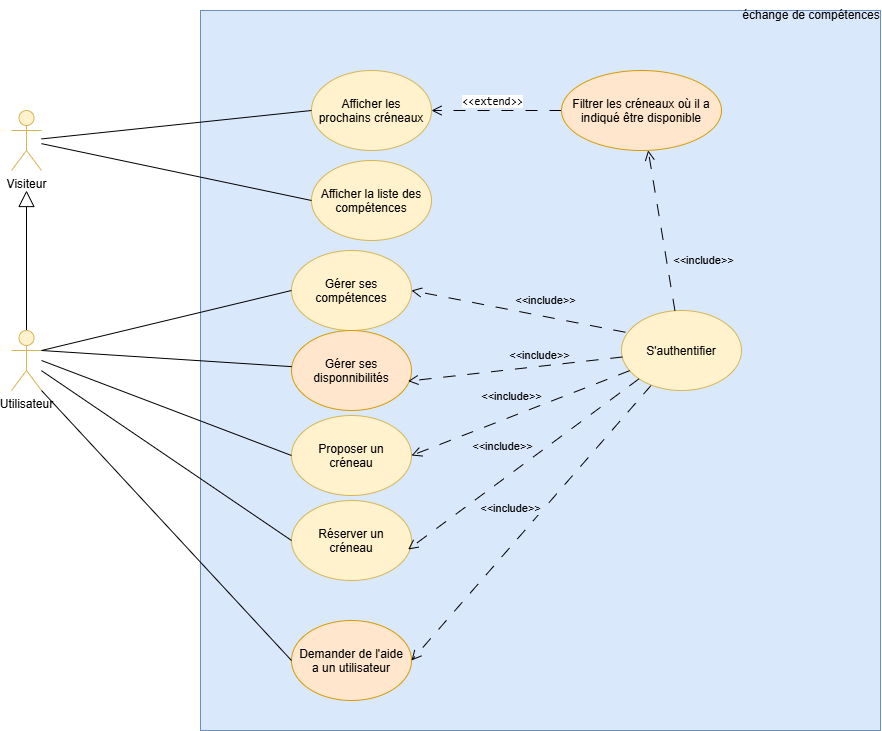

The diagram above was exported from draw.io. Its source (the exported page's mxGraphModel, read from the mxfile embedded in the PNG):
<mxGraphModel dx="1493" dy="852" grid="1" gridSize="10" guides="1" tooltips="1" connect="1" arrows="1" fold="1" page="1" pageScale="1" pageWidth="827" pageHeight="1169" math="0" shadow="0">
  <root>
    <mxCell id="0" />
    <mxCell id="1" parent="0" />
    <mxCell id="rgtG7ySE-Bl5F0Gxysvs-1" parent="1" style="rounded=0;whiteSpace=wrap;html=1;fillColor=#dae8fc;strokeColor=#6c8ebf;" value="" vertex="1">
      <mxGeometry height="720" width="680" x="459" y="80" as="geometry" />
    </mxCell>
    <mxCell id="nT1QJnrvr-nDbTaia1Ru-2" parent="1" style="shape=umlActor;verticalLabelPosition=bottom;verticalAlign=top;html=1;outlineConnect=0;fillColor=#fff2cc;strokeColor=#d6b656;" value="Visiteur" vertex="1">
      <mxGeometry height="60" width="30" x="270" y="180" as="geometry" />
    </mxCell>
    <mxCell id="nT1QJnrvr-nDbTaia1Ru-7" parent="1" style="ellipse;whiteSpace=wrap;html=1;shapeInside=1;fillColor=#fff2cc;strokeColor=#d6b656;" value="Afficher les prochains créneaux" vertex="1">
      <mxGeometry height="80" width="120" x="570" y="140" as="geometry" />
    </mxCell>
    <mxCell id="nT1QJnrvr-nDbTaia1Ru-8" edge="1" parent="1" source="nT1QJnrvr-nDbTaia1Ru-2" style="endArrow=none;html=1;rounded=0;entryX=0;entryY=0.5;entryDx=0;entryDy=0;" target="nT1QJnrvr-nDbTaia1Ru-7" value="">
      <mxGeometry height="50" relative="1" width="50" as="geometry">
        <mxPoint x="540" y="370" as="sourcePoint" />
        <mxPoint x="590" y="320" as="targetPoint" />
      </mxGeometry>
    </mxCell>
    <mxCell id="nT1QJnrvr-nDbTaia1Ru-9" parent="1" style="ellipse;whiteSpace=wrap;html=1;shapeInside=1;fillColor=#fff2cc;strokeColor=#d6b656;" value="Afficher la liste des compétences" vertex="1">
      <mxGeometry height="80" width="120" x="570" y="230" as="geometry" />
    </mxCell>
    <mxCell id="nT1QJnrvr-nDbTaia1Ru-13" edge="1" parent="1" source="nT1QJnrvr-nDbTaia1Ru-2" style="endArrow=none;html=1;rounded=0;entryX=0;entryY=0.5;entryDx=0;entryDy=0;" target="nT1QJnrvr-nDbTaia1Ru-9" value="">
      <mxGeometry height="50" relative="1" width="50" as="geometry">
        <mxPoint x="440" y="316" as="sourcePoint" />
        <mxPoint x="680" y="260" as="targetPoint" />
      </mxGeometry>
    </mxCell>
    <mxCell id="i13Z8csX2FQLecCO7mq4-2" edge="1" parent="1" source="i13Z8csX2FQLecCO7mq4-1" style="edgeStyle=orthogonalEdgeStyle;rounded=0;orthogonalLoop=1;jettySize=auto;html=1;endArrow=block;endFill=0;startSize=6;endSize=14;">
      <mxGeometry relative="1" as="geometry">
        <mxPoint x="285" y="260" as="targetPoint" />
      </mxGeometry>
    </mxCell>
    <mxCell id="i13Z8csX2FQLecCO7mq4-1" parent="1" style="shape=umlActor;verticalLabelPosition=bottom;verticalAlign=top;html=1;outlineConnect=0;fillColor=#fff2cc;strokeColor=#d6b656;" value="Utilisateur" vertex="1">
      <mxGeometry height="60" width="30" x="270" y="400" as="geometry" />
    </mxCell>
    <mxCell id="i13Z8csX2FQLecCO7mq4-3" parent="1" style="ellipse;whiteSpace=wrap;html=1;shapeInside=1;fillColor=#fff2cc;strokeColor=#d6b656;" value="Gérer ses compétences" vertex="1">
      <mxGeometry height="80" width="120" x="550" y="320" as="geometry" />
    </mxCell>
    <mxCell id="i13Z8csX2FQLecCO7mq4-4" parent="1" style="ellipse;whiteSpace=wrap;html=1;shapeInside=1;fillColor=#ffe6cc;strokeColor=#d79b00;" value="Gérer ses disponnibilités" vertex="1">
      <mxGeometry height="80" width="120" x="550" y="400" as="geometry" />
    </mxCell>
    <mxCell id="i13Z8csX2FQLecCO7mq4-5" parent="1" style="ellipse;whiteSpace=wrap;html=1;shapeInside=1;fillColor=#fff2cc;strokeColor=#d6b656;" value="Proposer un créneau" vertex="1">
      <mxGeometry height="80" width="120" x="550" y="485" as="geometry" />
    </mxCell>
    <mxCell id="i13Z8csX2FQLecCO7mq4-6" parent="1" style="ellipse;whiteSpace=wrap;html=1;shapeInside=1;fillColor=#fff2cc;strokeColor=#d6b656;" value="Réserver un créneau" vertex="1">
      <mxGeometry height="80" width="120" x="550" y="570" as="geometry" />
    </mxCell>
    <mxCell id="i13Z8csX2FQLecCO7mq4-8" edge="1" parent="1" source="i13Z8csX2FQLecCO7mq4-7" style="edgeStyle=orthogonalEdgeStyle;rounded=0;orthogonalLoop=1;jettySize=auto;html=1;dashed=1;dashPattern=12 12;endArrow=open;endFill=0;endSize=8;" target="nT1QJnrvr-nDbTaia1Ru-7">
      <mxGeometry relative="1" as="geometry" />
    </mxCell>
    <mxCell id="i13Z8csX2FQLecCO7mq4-9" connectable="0" parent="i13Z8csX2FQLecCO7mq4-8" style="edgeLabel;html=1;align=center;verticalAlign=middle;resizable=0;points=[];" value="&lt;code&gt;&amp;lt;&amp;lt;extend&amp;gt;&amp;gt;&lt;/code&gt;" vertex="1">
      <mxGeometry relative="1" x="0.1969" as="geometry">
        <mxPoint x="8" y="-10" as="offset" />
      </mxGeometry>
    </mxCell>
    <mxCell id="i13Z8csX2FQLecCO7mq4-7" parent="1" style="ellipse;whiteSpace=wrap;html=1;shapeInside=1;fillColor=#ffe6cc;strokeColor=#d79b00;" value="Filtrer les créneaux où il a indiqué être disponible" vertex="1">
      <mxGeometry height="80" width="160" x="820" y="140" as="geometry" />
    </mxCell>
    <mxCell id="i13Z8csX2FQLecCO7mq4-10" edge="1" parent="1" source="i13Z8csX2FQLecCO7mq4-1" style="endArrow=none;html=1;rounded=0;entryX=0;entryY=0.5;entryDx=0;entryDy=0;exitX=1;exitY=0.3333333333333333;exitDx=0;exitDy=0;exitPerimeter=0;" target="i13Z8csX2FQLecCO7mq4-3" value="">
      <mxGeometry height="50" relative="1" width="50" as="geometry">
        <mxPoint x="480" y="320" as="sourcePoint" />
        <mxPoint x="750" y="377" as="targetPoint" />
      </mxGeometry>
    </mxCell>
    <mxCell id="i13Z8csX2FQLecCO7mq4-11" edge="1" parent="1" source="i13Z8csX2FQLecCO7mq4-1" style="endArrow=none;html=1;rounded=0;exitX=1;exitY=0.3333333333333333;exitDx=0;exitDy=0;exitPerimeter=0;" target="i13Z8csX2FQLecCO7mq4-4" value="">
      <mxGeometry height="50" relative="1" width="50" as="geometry">
        <mxPoint x="360" y="470" as="sourcePoint" />
        <mxPoint x="610" y="410" as="targetPoint" />
      </mxGeometry>
    </mxCell>
    <mxCell id="i13Z8csX2FQLecCO7mq4-12" edge="1" parent="1" style="endArrow=none;html=1;rounded=0;entryX=0;entryY=0.5;entryDx=0;entryDy=0;" target="i13Z8csX2FQLecCO7mq4-5" value="">
      <mxGeometry height="50" relative="1" width="50" as="geometry">
        <mxPoint x="300" y="430" as="sourcePoint" />
        <mxPoint x="570" y="438" as="targetPoint" />
      </mxGeometry>
    </mxCell>
    <mxCell id="i13Z8csX2FQLecCO7mq4-13" edge="1" parent="1" source="i13Z8csX2FQLecCO7mq4-1" style="endArrow=none;html=1;rounded=0;entryX=0;entryY=0.5;entryDx=0;entryDy=0;" target="i13Z8csX2FQLecCO7mq4-6" value="">
      <mxGeometry height="50" relative="1" width="50" as="geometry">
        <mxPoint x="350" y="450" as="sourcePoint" />
        <mxPoint x="600" y="545" as="targetPoint" />
      </mxGeometry>
    </mxCell>
    <mxCell id="i13Z8csX2FQLecCO7mq4-14" parent="1" style="ellipse;whiteSpace=wrap;html=1;shapeInside=1;fillColor=#ffe6cc;strokeColor=#d79b00;" value="Demander de l'aide a un utilisateur" vertex="1">
      <mxGeometry height="80" width="120" x="550" y="690" as="geometry" />
    </mxCell>
    <mxCell id="i13Z8csX2FQLecCO7mq4-15" edge="1" parent="1" source="i13Z8csX2FQLecCO7mq4-1" style="endArrow=none;html=1;rounded=0;entryX=0;entryY=0.5;entryDx=0;entryDy=0;exitX=1;exitY=1;exitDx=0;exitDy=0;exitPerimeter=0;" target="i13Z8csX2FQLecCO7mq4-14" value="">
      <mxGeometry height="50" relative="1" width="50" as="geometry">
        <mxPoint x="520" y="590" as="sourcePoint" />
        <mxPoint x="770" y="760" as="targetPoint" />
      </mxGeometry>
    </mxCell>
    <mxCell id="rgtG7ySE-Bl5F0Gxysvs-2" parent="1" style="text;html=1;whiteSpace=wrap;strokeColor=none;fillColor=none;align=center;verticalAlign=middle;rounded=0;" value="échange de compétences" vertex="1">
      <mxGeometry height="30" width="140" x="1000" y="70" as="geometry" />
    </mxCell>
    <mxCell id="rgtG7ySE-Bl5F0Gxysvs-4" edge="1" parent="1" source="rgtG7ySE-Bl5F0Gxysvs-3" style="rounded=0;orthogonalLoop=1;jettySize=auto;html=1;entryX=1;entryY=0.5;entryDx=0;entryDy=0;defaultLabelBackgroundColor=page;labelPadding=0 4;endArrow=open;endFill=0;endSize=8;dashed=1;dashPattern=12 12;" target="i13Z8csX2FQLecCO7mq4-14">
      <mxGeometry relative="1" as="geometry" />
    </mxCell>
    <mxCell id="rgtG7ySE-Bl5F0Gxysvs-5" connectable="0" parent="rgtG7ySE-Bl5F0Gxysvs-4" style="edgeLabel;html=1;align=center;verticalAlign=middle;resizable=0;points=[];inheritText=1;defaultLabelBackgroundColor=page;labelPadding=0 4;" value="&amp;lt;&amp;lt;include&amp;gt;&amp;gt;" vertex="1">
      <mxGeometry relative="1" x="-0.1024" y="2" as="geometry">
        <mxPoint x="-35" y="-2" as="offset" />
      </mxGeometry>
    </mxCell>
    <mxCell id="rgtG7ySE-Bl5F0Gxysvs-3" parent="1" style="ellipse;whiteSpace=wrap;html=1;shapeInside=1;fillColor=#fff2cc;strokeColor=#d6b656;" value="S'authentifier" vertex="1">
      <mxGeometry height="80" width="120" x="880" y="380" as="geometry" />
    </mxCell>
    <mxCell id="rgtG7ySE-Bl5F0Gxysvs-6" edge="1" parent="1" source="rgtG7ySE-Bl5F0Gxysvs-3" style="rounded=0;orthogonalLoop=1;jettySize=auto;html=1;entryX=0.972;entryY=0.612;entryDx=0;entryDy=0;defaultLabelBackgroundColor=page;labelPadding=0 4;endArrow=open;endFill=0;endSize=8;dashed=1;dashPattern=12 12;entryPerimeter=0;exitX=0;exitY=1;exitDx=0;exitDy=0;" target="i13Z8csX2FQLecCO7mq4-6">
      <mxGeometry relative="1" as="geometry">
        <mxPoint x="918" y="464" as="sourcePoint" />
        <mxPoint x="690" y="705" as="targetPoint" />
      </mxGeometry>
    </mxCell>
    <mxCell id="rgtG7ySE-Bl5F0Gxysvs-7" connectable="0" parent="rgtG7ySE-Bl5F0Gxysvs-6" style="edgeLabel;html=1;align=center;verticalAlign=middle;resizable=0;points=[];inheritText=1;defaultLabelBackgroundColor=page;labelPadding=0 4;" value="&amp;lt;&amp;lt;include&amp;gt;&amp;gt;" vertex="1">
      <mxGeometry relative="1" x="-0.1024" y="2" as="geometry">
        <mxPoint x="-35" y="-11" as="offset" />
      </mxGeometry>
    </mxCell>
    <mxCell id="rgtG7ySE-Bl5F0Gxysvs-8" edge="1" parent="1" source="rgtG7ySE-Bl5F0Gxysvs-3" style="rounded=0;orthogonalLoop=1;jettySize=auto;html=1;entryX=1;entryY=0.5;entryDx=0;entryDy=0;defaultLabelBackgroundColor=page;labelPadding=0 4;endArrow=open;endFill=0;endSize=8;dashed=1;dashPattern=12 12;" target="i13Z8csX2FQLecCO7mq4-5">
      <mxGeometry relative="1" as="geometry">
        <mxPoint x="908" y="458" as="sourcePoint" />
        <mxPoint x="677" y="629" as="targetPoint" />
      </mxGeometry>
    </mxCell>
    <mxCell id="rgtG7ySE-Bl5F0Gxysvs-9" connectable="0" parent="rgtG7ySE-Bl5F0Gxysvs-8" style="edgeLabel;html=1;align=center;verticalAlign=middle;resizable=0;points=[];inheritText=1;defaultLabelBackgroundColor=page;labelPadding=0 4;" value="&amp;lt;&amp;lt;include&amp;gt;&amp;gt;" vertex="1">
      <mxGeometry relative="1" x="-0.1024" y="2" as="geometry">
        <mxPoint x="-22" y="-15" as="offset" />
      </mxGeometry>
    </mxCell>
    <mxCell id="rgtG7ySE-Bl5F0Gxysvs-10" edge="1" parent="1" source="rgtG7ySE-Bl5F0Gxysvs-3" style="rounded=0;orthogonalLoop=1;jettySize=auto;html=1;entryX=0.972;entryY=0.633;entryDx=0;entryDy=0;defaultLabelBackgroundColor=page;labelPadding=0 4;endArrow=open;endFill=0;endSize=8;dashed=1;dashPattern=12 12;entryPerimeter=0;" target="i13Z8csX2FQLecCO7mq4-4">
      <mxGeometry relative="1" as="geometry">
        <mxPoint x="898" y="450" as="sourcePoint" />
        <mxPoint x="680" y="535" as="targetPoint" />
      </mxGeometry>
    </mxCell>
    <mxCell id="rgtG7ySE-Bl5F0Gxysvs-11" connectable="0" parent="rgtG7ySE-Bl5F0Gxysvs-10" style="edgeLabel;html=1;align=center;verticalAlign=middle;resizable=0;points=[];inheritText=1;defaultLabelBackgroundColor=page;labelPadding=0 4;" value="&amp;lt;&amp;lt;include&amp;gt;&amp;gt;" vertex="1">
      <mxGeometry relative="1" x="-0.1024" y="2" as="geometry">
        <mxPoint x="13" y="-15" as="offset" />
      </mxGeometry>
    </mxCell>
    <mxCell id="rgtG7ySE-Bl5F0Gxysvs-12" edge="1" parent="1" source="rgtG7ySE-Bl5F0Gxysvs-3" style="rounded=0;orthogonalLoop=1;jettySize=auto;html=1;entryX=1;entryY=0.5;entryDx=0;entryDy=0;defaultLabelBackgroundColor=page;labelPadding=0 4;endArrow=open;endFill=0;endSize=8;dashed=1;dashPattern=12 12;exitX=0.032;exitY=0.272;exitDx=0;exitDy=0;exitPerimeter=0;" target="i13Z8csX2FQLecCO7mq4-3">
      <mxGeometry relative="1" as="geometry">
        <mxPoint x="891" y="437" as="sourcePoint" />
        <mxPoint x="677" y="461" as="targetPoint" />
      </mxGeometry>
    </mxCell>
    <mxCell id="rgtG7ySE-Bl5F0Gxysvs-13" connectable="0" parent="rgtG7ySE-Bl5F0Gxysvs-12" style="edgeLabel;html=1;align=center;verticalAlign=middle;resizable=0;points=[];inheritText=1;defaultLabelBackgroundColor=page;labelPadding=0 4;" value="&amp;lt;&amp;lt;include&amp;gt;&amp;gt;" vertex="1">
      <mxGeometry relative="1" x="-0.1024" y="2" as="geometry">
        <mxPoint x="16" y="-15" as="offset" />
      </mxGeometry>
    </mxCell>
    <mxCell id="rgtG7ySE-Bl5F0Gxysvs-14" edge="1" parent="1" source="rgtG7ySE-Bl5F0Gxysvs-3" style="rounded=0;orthogonalLoop=1;jettySize=auto;html=1;defaultLabelBackgroundColor=page;labelPadding=0 4;endArrow=open;endFill=0;endSize=8;dashed=1;dashPattern=12 12;" target="i13Z8csX2FQLecCO7mq4-7">
      <mxGeometry relative="1" as="geometry">
        <mxPoint x="894" y="412" as="sourcePoint" />
        <mxPoint x="680" y="370" as="targetPoint" />
      </mxGeometry>
    </mxCell>
    <mxCell id="rgtG7ySE-Bl5F0Gxysvs-15" connectable="0" parent="rgtG7ySE-Bl5F0Gxysvs-14" style="edgeLabel;html=1;align=center;verticalAlign=middle;resizable=0;points=[];inheritText=1;defaultLabelBackgroundColor=page;labelPadding=0 4;" value="&amp;lt;&amp;lt;include&amp;gt;&amp;gt;" vertex="1">
      <mxGeometry relative="1" x="-0.1024" y="2" as="geometry">
        <mxPoint x="42" y="21" as="offset" />
      </mxGeometry>
    </mxCell>
  </root>
</mxGraphModel>